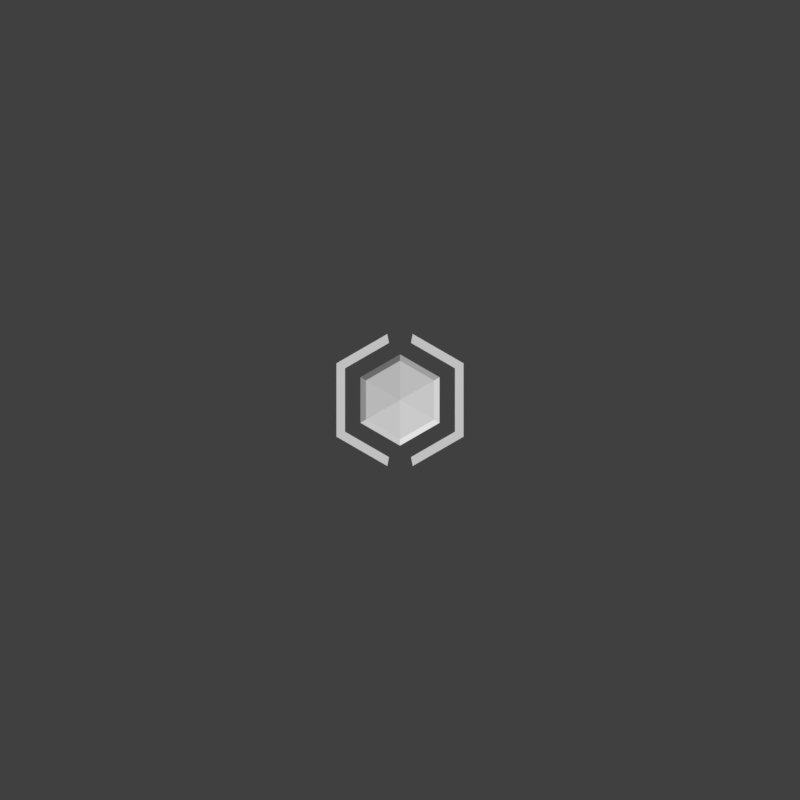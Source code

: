 # Source: 3D_Cursor.blend  (saved by Blender 2.78.0; exported with 4.5.12 LTS)
import bpy
from mathutils import Matrix  # noqa: F401  (used for matrix-valued properties, if any)

bpy.ops.wm.read_factory_settings(use_empty=True)
scene = bpy.context.scene
scene.name = 'Scene'

# ---- collections
col_collection_1 = bpy.data.collections.new('Collection 1'); scene.collection.children.link(col_collection_1)

# ---- world
world_world = bpy.data.worlds.new('World'); scene.world = world_world
world_world.color = (0.05088, 0.05088, 0.05088)
world_world.use_sun_shadow = False
world_world.sun_shadow_jitter_overblur = 0.0
world_world.cycles.sampling_method = 'MANUAL'

# ---- cameras
cam_camera = bpy.data.cameras.new('Camera')
cam_camera.clip_end = 100.0
cam_camera.lens = 35.0
cam_camera.sensor_width = 32.0
cam_camera.sensor_height = 18.0
cam_camera.display_size = 2.0
cam_camera.dof.focus_distance = 0.0

# ---- meshes
me_plane_000 = bpy.data.meshes.new('Plane.000')
me_plane_000.from_pydata([(0.0, 2.0, 0.0), (1.732, 1.0, 0.0), (0.0, 0.0, 0.0), (1.732, -1.0, 0.0), (-2.98e-07, -2.0, 0.0), (-1.732, -1.0, 0.0), (-1.732, 1.0, 0.0), (0.0, 1.714, 0.1538), (1.484, 0.8569, 0.1538), (0.0, 0.0, 0.3266), (1.484, -0.8569, 0.1538), (-2.554e-07, -1.714, 0.1538), (-1.484, -0.8569, 0.1538), (-1.484, 0.8569, 0.1538)], [], [(0, 1, 2), (1, 3, 2), (3, 4, 2), (4, 5, 2), (5, 6, 2), (6, 0, 2), (7, 9, 8), (8, 9, 10), (10, 9, 11), (11, 9, 12), (12, 9, 13), (13, 9, 7), (5, 4, 11, 12), (3, 1, 8, 10), (0, 6, 13, 7), (1, 0, 7, 8), (6, 5, 12, 13), (4, 3, 10, 11)])
me_plane_000.use_remesh_preserve_volume = False
me_plane_000.use_remesh_preserve_attributes = False
me_plane_000.use_mirror_vertex_groups = False
me_plane_000.update()
me_plane_001 = bpy.data.meshes.new('Plane.001')
me_plane_001.from_pydata([(1.931, 1.115, 0.0), (1.931, -1.115, 0.0), (-1.669, 0.9633, 0.0), (-1.669, -0.9633, 0.0), (-1.931, -1.115, 0.0), (-1.931, 1.115, 0.0), (1.669, -0.9633, 0.0), (1.669, 0.9633, 0.0), (-0.3337, 1.734, 0.0), (-0.3861, 2.006, 0.0), (0.3861, 2.006, 0.0), (0.3337, 1.734, 0.0), (-0.3861, -2.006, 0.0), (-0.3337, -1.734, 0.0), (0.3861, -2.006, 0.0), (0.3337, -1.734, 0.0)], [], [(14, 1, 6, 15), (5, 4, 3, 2), (9, 5, 2, 8), (1, 0, 7, 6), (0, 10, 11, 7), (4, 12, 13, 3)])
me_plane_001.use_remesh_preserve_volume = False
me_plane_001.use_remesh_preserve_attributes = False
me_plane_001.use_mirror_vertex_groups = False
me_plane_001.update()

# ---- objects
ob_plane_018 = bpy.data.objects.new('Plane.018', me_plane_000)
ob_camera = bpy.data.objects.new('Camera', cam_camera)
ob_widethex = bpy.data.objects.new('WidetHex', me_plane_001)

# ---- transforms, parenting, visibility, modifiers, constraints
ob_plane_018.location = (0.0, 0.0, 0.0)
ob_plane_018.rotation_euler = (0.0, -0.0, -8.378)
ob_plane_018.scale = (0.6936, 0.6936, 0.6936)
ob_plane_018.lineart.crease_threshold = 0.0
ob_camera.location = (0.0, 0.0, 26.58)
ob_camera.lineart.crease_threshold = 0.0
ob_widethex.location = (0.0, 0.0, 0.0)
ob_widethex.lineart.crease_threshold = 0.0

# ---- collection membership
col_collection_1.objects.link(ob_plane_018)
col_collection_1.objects.link(ob_camera)
col_collection_1.objects.link(ob_widethex)

# ---- scene / render settings (as saved in the file)
scene.camera = ob_camera
scene.frame_start = 0; scene.frame_end = 0; scene.frame_set(0)
scene.render.engine = 'CYCLES'
scene.render.resolution_x = 720
scene.render.resolution_y = 720
scene.render.fps = 60
scene.render.dither_intensity = 0.0
scene.cycles.use_denoising = False
scene.cycles.samples = 128
scene.cycles.sampling_pattern = 'TABULATED_SOBOL'
scene.cycles.light_sampling_threshold = 0.0
scene.cycles.use_adaptive_sampling = False
scene.cycles.use_light_tree = False
scene.cycles.blur_glossy = 0.0
scene.cycles.sample_clamp_indirect = 0.0
scene.view_settings.view_transform = 'Standard'
bpy.context.view_layer.update()

# ---- added for rendering (the .blend has no usable light): sun
light_auto_sun = bpy.data.lights.new('AutoSun', 'SUN')
light_auto_sun.energy = 3.0
light_auto_sun.angle = 0.0523599
ob_auto_sun = bpy.data.objects.new('AutoSun', light_auto_sun)
scene.collection.objects.link(ob_auto_sun)
ob_auto_sun.rotation_euler = (0.872665, 0.174533, 0.523599)
bpy.context.view_layer.update()
